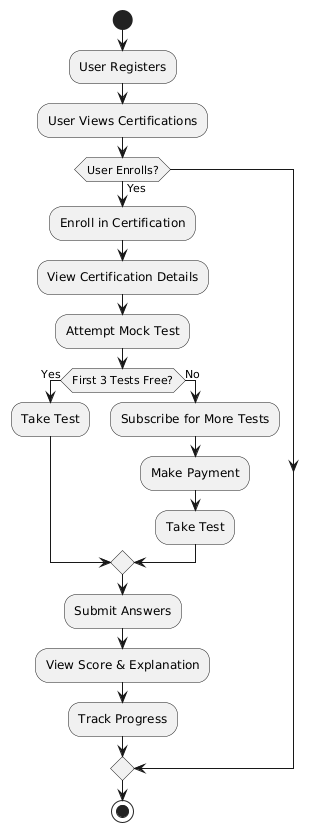

The diagram above was rendered by PlantUML. Its source (embedded in the PNG):
@startuml
' Activity Diagram
start
:User Registers;
:User Views Certifications;
if (User Enrolls?) then (Yes)
  :Enroll in Certification;
  :View Certification Details;
  :Attempt Mock Test;
  if (First 3 Tests Free?) then (Yes)
    :Take Test;
  else (No)
    :Subscribe for More Tests;
    :Make Payment;
    :Take Test;
  endif
  :Submit Answers;
  :View Score & Explanation;
  :Track Progress;
endif
stop
@enduml